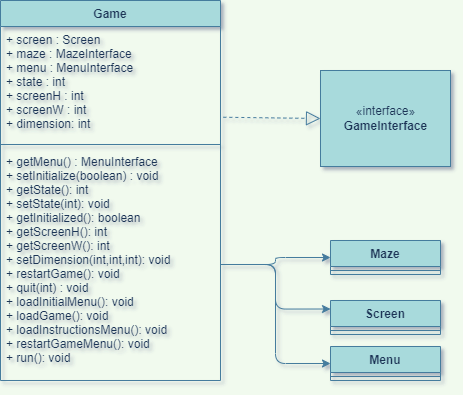

The diagram above was exported from draw.io. Its source (the exported page's mxGraphModel, read from the mxfile embedded in the PNG):
<mxGraphModel dx="1166" dy="1777" grid="1" gridSize="10" guides="1" tooltips="1" connect="1" arrows="1" fold="1" page="1" pageScale="1" pageWidth="827" pageHeight="1169" background="#F1FAEE" math="0" shadow="0">
  <root>
    <mxCell id="0" />
    <mxCell id="1" parent="0" />
    <mxCell id="0X6wbzoEkgWhse-E0eWf-1" value="«interface»&lt;br&gt;&lt;b&gt;GameInterface&lt;/b&gt;" style="html=1;fillColor=#A8DADC;strokeColor=#457B9D;fontColor=#1D3557;" vertex="1" parent="1">
      <mxGeometry x="570" y="-1090" width="130" height="96" as="geometry" />
    </mxCell>
    <mxCell id="0X6wbzoEkgWhse-E0eWf-6" value="Game" style="swimlane;fontStyle=1;align=center;verticalAlign=top;childLayout=stackLayout;horizontal=1;startSize=26;horizontalStack=0;resizeParent=1;resizeParentMax=0;resizeLast=0;collapsible=1;marginBottom=0;fillColor=#A8DADC;strokeColor=#457B9D;fontColor=#1D3557;" vertex="1" parent="1">
      <mxGeometry x="250" y="-1160" width="220" height="380" as="geometry" />
    </mxCell>
    <mxCell id="0X6wbzoEkgWhse-E0eWf-7" value="+ screen : Screen&#10;+ maze : MazeInterface&#10;+ menu : MenuInterface&#10;+ state : int&#10;+ screenH : int&#10;+ screenW : int&#10;+ dimension: int&#10;&#10;" style="text;strokeColor=none;fillColor=none;align=left;verticalAlign=top;spacingLeft=4;spacingRight=4;overflow=hidden;rotatable=0;points=[[0,0.5],[1,0.5]];portConstraint=eastwest;fontColor=#1D3557;" vertex="1" parent="0X6wbzoEkgWhse-E0eWf-6">
      <mxGeometry y="26" width="220" height="114" as="geometry" />
    </mxCell>
    <mxCell id="0X6wbzoEkgWhse-E0eWf-8" value="" style="line;strokeWidth=1;fillColor=none;align=left;verticalAlign=middle;spacingTop=-1;spacingLeft=3;spacingRight=3;rotatable=0;labelPosition=right;points=[];portConstraint=eastwest;strokeColor=#457B9D;fontColor=#1D3557;labelBackgroundColor=#F1FAEE;" vertex="1" parent="0X6wbzoEkgWhse-E0eWf-6">
      <mxGeometry y="140" width="220" height="8" as="geometry" />
    </mxCell>
    <mxCell id="0X6wbzoEkgWhse-E0eWf-9" value="+ getMenu() : MenuInterface&#10;+ setInitialize(boolean) : void&#10;+ getState(): int&#10;+ setState(int): void&#10;+ getInitialized(): boolean&#10;+ getScreenH(): int&#10;+ getScreenW(): int&#10;+ setDimension(int,int,int): void&#10;+ restartGame(): void&#10;+ quit(int) : void&#10;+ loadInitialMenu(): void&#10;+ loadGame(): void&#10;+ loadInstructionsMenu(): void&#10;+ restartGameMenu(): void&#10;+ run(): void&#10;&#10;" style="text;strokeColor=none;fillColor=none;align=left;verticalAlign=top;spacingLeft=4;spacingRight=4;overflow=hidden;rotatable=0;points=[[0,0.5],[1,0.5]];portConstraint=eastwest;fontColor=#1D3557;" vertex="1" parent="0X6wbzoEkgWhse-E0eWf-6">
      <mxGeometry y="148" width="220" height="232" as="geometry" />
    </mxCell>
    <mxCell id="0X6wbzoEkgWhse-E0eWf-10" value="" style="endArrow=block;dashed=1;endFill=0;endSize=12;html=1;rounded=0;exitX=1.013;exitY=0.796;exitDx=0;exitDy=0;entryX=0;entryY=0.5;entryDx=0;entryDy=0;strokeColor=#457B9D;fontColor=#1D3557;labelBackgroundColor=#F1FAEE;exitPerimeter=0;" edge="1" parent="1" source="0X6wbzoEkgWhse-E0eWf-7" target="0X6wbzoEkgWhse-E0eWf-1">
      <mxGeometry width="160" relative="1" as="geometry">
        <mxPoint x="520" y="-544.5" as="sourcePoint" />
        <mxPoint x="640" y="-559" as="targetPoint" />
      </mxGeometry>
    </mxCell>
    <mxCell id="0X6wbzoEkgWhse-E0eWf-61" value="Screen" style="swimlane;fontStyle=1;align=center;verticalAlign=top;childLayout=stackLayout;horizontal=1;startSize=26;horizontalStack=0;resizeParent=1;resizeParentMax=0;resizeLast=0;collapsible=1;marginBottom=0;fillColor=#A8DADC;strokeColor=#457B9D;fontColor=#1D3557;" vertex="1" parent="1">
      <mxGeometry x="580" y="-860" width="110" height="34" as="geometry" />
    </mxCell>
    <mxCell id="0X6wbzoEkgWhse-E0eWf-63" value="" style="line;strokeWidth=1;fillColor=none;align=left;verticalAlign=middle;spacingTop=-1;spacingLeft=3;spacingRight=3;rotatable=0;labelPosition=right;points=[];portConstraint=eastwest;strokeColor=#457B9D;fontColor=#1D3557;labelBackgroundColor=#F1FAEE;" vertex="1" parent="0X6wbzoEkgWhse-E0eWf-61">
      <mxGeometry y="26" width="110" height="8" as="geometry" />
    </mxCell>
    <mxCell id="0X6wbzoEkgWhse-E0eWf-65" value="Menu" style="swimlane;fontStyle=1;align=center;verticalAlign=top;childLayout=stackLayout;horizontal=1;startSize=26;horizontalStack=0;resizeParent=1;resizeParentMax=0;resizeLast=0;collapsible=1;marginBottom=0;fillColor=#A8DADC;strokeColor=#457B9D;fontColor=#1D3557;" vertex="1" parent="1">
      <mxGeometry x="580" y="-814" width="110" height="34" as="geometry" />
    </mxCell>
    <mxCell id="0X6wbzoEkgWhse-E0eWf-66" value="" style="line;strokeWidth=1;fillColor=none;align=left;verticalAlign=middle;spacingTop=-1;spacingLeft=3;spacingRight=3;rotatable=0;labelPosition=right;points=[];portConstraint=eastwest;strokeColor=#457B9D;fontColor=#1D3557;labelBackgroundColor=#F1FAEE;" vertex="1" parent="0X6wbzoEkgWhse-E0eWf-65">
      <mxGeometry y="26" width="110" height="8" as="geometry" />
    </mxCell>
    <mxCell id="0X6wbzoEkgWhse-E0eWf-67" value="Maze" style="swimlane;fontStyle=1;align=center;verticalAlign=top;childLayout=stackLayout;horizontal=1;startSize=26;horizontalStack=0;resizeParent=1;resizeParentMax=0;resizeLast=0;collapsible=1;marginBottom=0;fillColor=#A8DADC;strokeColor=#457B9D;fontColor=#1D3557;" vertex="1" parent="1">
      <mxGeometry x="580" y="-920" width="110" height="34" as="geometry" />
    </mxCell>
    <mxCell id="0X6wbzoEkgWhse-E0eWf-68" value="" style="line;strokeWidth=1;fillColor=none;align=left;verticalAlign=middle;spacingTop=-1;spacingLeft=3;spacingRight=3;rotatable=0;labelPosition=right;points=[];portConstraint=eastwest;strokeColor=#457B9D;fontColor=#1D3557;labelBackgroundColor=#F1FAEE;" vertex="1" parent="0X6wbzoEkgWhse-E0eWf-67">
      <mxGeometry y="26" width="110" height="8" as="geometry" />
    </mxCell>
    <mxCell id="0X6wbzoEkgWhse-E0eWf-72" style="edgeStyle=orthogonalEdgeStyle;curved=0;rounded=1;sketch=0;orthogonalLoop=1;jettySize=auto;html=1;exitX=1;exitY=0.5;exitDx=0;exitDy=0;fontColor=#1D3557;strokeColor=#457B9D;fillColor=#A8DADC;" edge="1" parent="1" source="0X6wbzoEkgWhse-E0eWf-9" target="0X6wbzoEkgWhse-E0eWf-67">
      <mxGeometry relative="1" as="geometry" />
    </mxCell>
    <mxCell id="0X6wbzoEkgWhse-E0eWf-73" style="edgeStyle=orthogonalEdgeStyle;curved=0;rounded=1;sketch=0;orthogonalLoop=1;jettySize=auto;html=1;exitX=1;exitY=0.5;exitDx=0;exitDy=0;entryX=0;entryY=0.25;entryDx=0;entryDy=0;fontColor=#1D3557;strokeColor=#457B9D;fillColor=#A8DADC;" edge="1" parent="1" source="0X6wbzoEkgWhse-E0eWf-9" target="0X6wbzoEkgWhse-E0eWf-61">
      <mxGeometry relative="1" as="geometry">
        <Array as="points">
          <mxPoint x="525" y="-896" />
          <mxPoint x="525" y="-851" />
        </Array>
      </mxGeometry>
    </mxCell>
    <mxCell id="0X6wbzoEkgWhse-E0eWf-74" style="edgeStyle=orthogonalEdgeStyle;curved=0;rounded=1;sketch=0;orthogonalLoop=1;jettySize=auto;html=1;exitX=1;exitY=0.5;exitDx=0;exitDy=0;entryX=0;entryY=0.5;entryDx=0;entryDy=0;fontColor=#1D3557;strokeColor=#457B9D;fillColor=#A8DADC;" edge="1" parent="1" source="0X6wbzoEkgWhse-E0eWf-9" target="0X6wbzoEkgWhse-E0eWf-65">
      <mxGeometry relative="1" as="geometry" />
    </mxCell>
  </root>
</mxGraphModel>